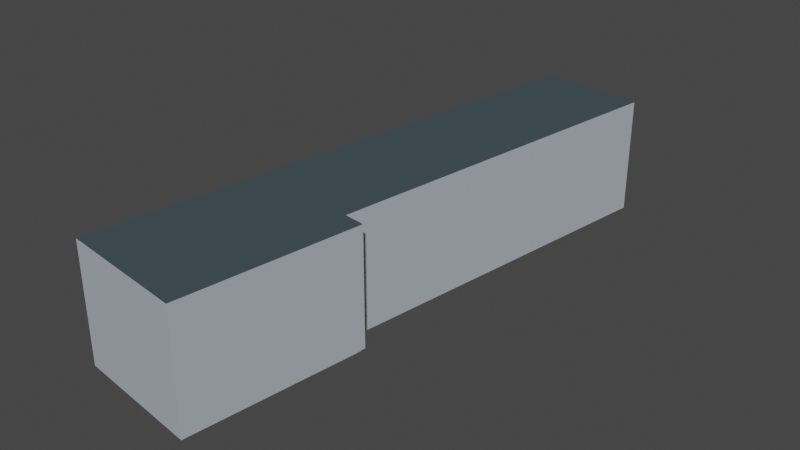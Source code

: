 # Source: laborgebaeude_v0.1.blend  (saved by Blender 2.93.21; exported with 4.5.12 LTS)
import bpy
from mathutils import Matrix  # noqa: F401  (used for matrix-valued properties, if any)

bpy.ops.wm.read_factory_settings(use_empty=True)
scene = bpy.context.scene
scene.name = 'Scene'

# ---- collections
col_collection = bpy.data.collections.new('Collection'); scene.collection.children.link(col_collection)

# ---- images (referenced by path relative to the original .blend; pixels are not part of the script)
import os
ASSET_DIR = os.environ.get("B2B_ASSET_DIR", "")  # directory of the original .blend (textures are referenced by path, not embedded)
HERE = os.path.dirname(os.path.abspath(__file__))  # packed textures are extracted next to this script under _unpacked/

def load_image(name, relpath, width, height, colorspace="sRGB"):
    """Load a texture the original file referenced (path relative to the .blend, or extracted next to this script)."""
    p = next((c for c in (os.path.join(HERE, relpath), os.path.join(ASSET_DIR, relpath)) if relpath and os.path.exists(c)), "")
    if p:
        img = bpy.data.images.load(p, check_existing=True)
        img.name = name
    else:  # same state as the original file: an image datablock whose file is absent (Cycles renders it pink)
        img = bpy.data.images.new(name, width, height)
        img.source = "FILE"
        img.filepath = "//" + (relpath or name)
    img.colorspace_settings.name = colorspace
    return img
img_lab_texture = load_image('lab texture', '_unpacked/lab_texture.94fe1a08.png', 1024, 1024, 'sRGB')

# ---- materials (node trees are filled in below, after node groups)
mat_lab_material = bpy.data.materials.new('lab material')
mat_lab_material.use_transparent_shadow = False
mat_lab_material.preview_render_type = 'CUBE'

# ---- material node trees
mat_lab_material.use_nodes = True; mat_lab_material.node_tree.nodes.clear()
_N = mat_lab_material.node_tree.nodes; _L = mat_lab_material.node_tree.links
n0 = _N.new('ShaderNodeBsdfPrincipled'); n0.name = 'Principled BSDF'; n0.location = (10, 300)
n0.distribution = 'GGX'
n0.subsurface_method = 'BURLEY'
n0.inputs[2].default_value = 1.0
n0.inputs[3].default_value = 1.0
n0.inputs[13].default_value = 0.0
n0.inputs[20].default_value = 0.0
n0.inputs[27].default_value = (0.0, 0.0, 0.0, 1.0)
n0.inputs[28].default_value = 1.0
n1 = _N.new('ShaderNodeOutputMaterial'); n1.name = 'Material Output'; n1.location = (300, 300)
n2 = _N.new('ShaderNodeTexImage'); n2.name = 'Image Texture'; n2.location = (-280, 280)
n2.image = img_lab_texture
_L.new(n0.outputs[0], n1.inputs[0])
_L.new(n2.outputs[0], n0.inputs[0])
n1.is_active_output = True

# ---- world
world_world = bpy.data.worlds.new('World'); scene.world = world_world
world_world.use_nodes = True; world_world.node_tree.nodes.clear()
_N = world_world.node_tree.nodes; _L = world_world.node_tree.links
n0 = _N.new('ShaderNodeOutputWorld'); n0.name = 'World Output'; n0.location = (300, 300)
n1 = _N.new('ShaderNodeBackground'); n1.name = 'Background'; n1.location = (10, 300)
n1.inputs[0].default_value = (0.05088, 0.05088, 0.05088, 1.0)
_L.new(n1.outputs[0], n0.inputs[0])
n0.is_active_output = True
world_world.color = (0.05088, 0.05088, 0.05088)
world_world.use_sun_shadow = False
world_world.sun_shadow_jitter_overblur = 0.0

# ---- meshes
me_cube = bpy.data.meshes.new('Cube')
me_cube.from_pydata([(0.9945, -0.81, 1.0), (0.9945, -0.81, -1.0), (-1.05, 1.264, 1.0), (-1.05, 1.264, -1.0), (-1.005, -0.81, 1.0), (-1.005, -0.81, -1.0), (-1.052, -0.134, -1.02), (-1.052, -0.134, 0.9797), (0.9482, -0.134, 0.9797), (0.9482, -0.134, -1.02), (0.6239, 1.264, 1.0), (0.6239, 1.264, -1.0), (0.6217, -0.134, 0.9797), (0.6217, -0.134, -1.02)], [], [(3, 11, 13, 9, 6), (5, 4, 7, 6), (2, 10, 11, 3), (8, 9, 13, 12), (6, 7, 2, 3), (8, 7, 4, 0), (6, 9, 1, 5), (9, 8, 0, 1), (11, 10, 12, 13), (8, 12, 10, 2, 7), (0, 4, 5, 1)])
_uv = me_cube.uv_layers.new(name='UVMap')
_uv.uv.foreach_set('vector', [0.6712, 0.3403, 0.3966, 0.3403, 0.397, 0.1109, 0.3434, 0.1109, 0.6715, 0.1109, 0.3282, 0.6807, 0.0, 0.6807, 0.003328, 0.5696, 0.3315, 0.5696, 0.9343, 0.6685, 0.6597, 0.6685, 0.6597, 0.3403, 0.9343, 0.3403, 0.9008, 0.3282, 0.9008, 0.0, 0.9544, 0.0, 0.9544, 0.3282, 0.3315, 0.5696, 0.003328, 0.5696, 0.0, 0.3403, 0.3282, 0.3403, 0.007595, 0.2294, 0.3358, 0.2294, 0.3282, 0.3403, 0.0, 0.3403, 0.6715, 0.1109, 0.3434, 0.1109, 0.3358, 0.0, 0.6639, 0.0, 0.3315, 1.0, 0.3315, 0.6718, 0.4426, 0.6685, 0.4426, 0.9967, 0.9008, 0.003328, 0.9008, 0.3315, 0.6715, 0.3282, 0.6715, 0.0, 0.007595, 0.2294, 0.06118, 0.2294, 0.06082, 0.0, 0.3354, 0.0, 0.3358, 0.2294, 0.6597, 0.6685, 0.3315, 0.6685, 0.3315, 0.3403, 0.6597, 0.3403])
me_cube.materials.append(mat_lab_material)
me_cube.use_remesh_preserve_volume = False
me_cube.use_remesh_preserve_attributes = False
me_cube.use_mirror_vertex_groups = False
me_cube.use_paint_bone_selection = False
me_cube.use_paint_mask = True
me_cube.update()

# ---- objects
ob_laborgebaeude = bpy.data.objects.new('laborgebaeude', me_cube)

# ---- transforms, parenting, visibility, modifiers, constraints
ob_laborgebaeude.location = (-74.08, 95.63, 7.0)
ob_laborgebaeude.rotation_euler = (0.0, -0.0, -0.1436)
ob_laborgebaeude.scale = (10.01, 41.0, 9.0)
ob_laborgebaeude.lock_rotations_4d = False
ob_laborgebaeude.empty_display_type = 'ARROWS'
ob_laborgebaeude.lineart.crease_threshold = 0.0

# ---- collection membership
col_collection.objects.link(ob_laborgebaeude)

# ---- scene / render settings (as saved in the file)
scene.frame_start = 1; scene.frame_end = 250; scene.frame_set(1)
scene.render.engine = 'BLENDER_EEVEE_NEXT'
scene.cycles.use_denoising = False
scene.cycles.samples = 128
scene.cycles.sampling_pattern = 'TABULATED_SOBOL'
scene.cycles.use_adaptive_sampling = False
scene.cycles.use_light_tree = False
scene.view_settings.view_transform = 'Filmic'
bpy.context.view_layer.update()

# ---- added for rendering (the .blend has no active camera and no usable light): camera, sun
cam_auto = bpy.data.cameras.new('AutoCamera')
cam_auto.lens = 50.0
cam_auto.sensor_width = 36.0
cam_auto.clip_end = 1537.69
ob_auto_camera = bpy.data.objects.new('AutoCamera', cam_auto)
scene.collection.objects.link(ob_auto_camera)
ob_auto_camera.location = (14.5823, -0.260452, 77.0033)
ob_auto_camera.rotation_euler = (1.09748, -7.21219e-08, 0.694738)
scene.camera = ob_auto_camera
light_auto_sun = bpy.data.lights.new('AutoSun', 'SUN')
light_auto_sun.energy = 3.0
light_auto_sun.angle = 0.0523599
ob_auto_sun = bpy.data.objects.new('AutoSun', light_auto_sun)
scene.collection.objects.link(ob_auto_sun)
ob_auto_sun.rotation_euler = (0.872665, 0.174533, 0.523599)
bpy.context.view_layer.update()

